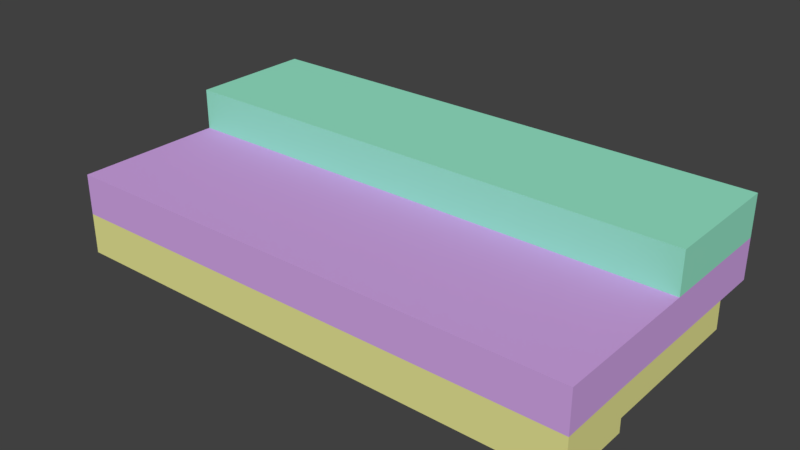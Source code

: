 # Source: BUA_Edificio.blend  (saved by Blender 2.79.0; exported with 4.5.12 LTS)
import bpy
from mathutils import Matrix  # noqa: F401  (used for matrix-valued properties, if any)

bpy.ops.wm.read_factory_settings(use_empty=True)
scene = bpy.context.scene
scene.name = 'Scene'

# ---- collections
col_collection_1 = bpy.data.collections.new('Collection 1'); scene.collection.children.link(col_collection_1)

# ---- materials (node trees are filled in below, after node groups)
mat_p2 = bpy.data.materials.new('P2')
mat_p2.alpha_threshold = 0.0
mat_p2.use_transparent_shadow = False
mat_p2.diffuse_color = (0.3094, 0.8, 0.5835, 1.0)
mat_p2.roughness = 0.5
mat_p1 = bpy.data.materials.new('P1')
mat_p1.alpha_threshold = 0.0
mat_p1.use_transparent_shadow = False
mat_p1.diffuse_color = (0.6446, 0.3775, 0.8, 1.0)
mat_p1.roughness = 0.5
mat_pb = bpy.data.materials.new('PB')
mat_pb.alpha_threshold = 0.0
mat_pb.use_transparent_shadow = False
mat_pb.diffuse_color = (0.8, 0.7857, 0.2968, 1.0)
mat_pb.roughness = 0.5

# ---- material node trees

# ---- world
world_world = bpy.data.worlds.new('World'); scene.world = world_world
world_world.color = (0.05088, 0.05088, 0.05088)
world_world.use_sun_shadow = False
world_world.sun_shadow_jitter_overblur = 0.0
world_world.cycles.sampling_method = 'MANUAL'

# ---- meshes
me_cube_002 = bpy.data.meshes.new('Cube.002')
me_cube_002.from_pydata([(-1.0, -1.0, 0.0), (-1.0, 0.6567, 0.0), (-1.0, 1.0, 2.0), (1.0, -1.0, 0.0), (0.9692, 0.8351, 0.0), (1.0, 1.0, 2.0), (-1.0, -1.0, 1.333), (-1.0, 1.0, 1.333), (1.0, 1.0, 1.333), (1.0, -1.0, 1.333), (-1.0, 0.08732, 2.0), (1.0, 0.08732, 2.0), (1.0, 0.08732, 1.333), (-1.0, 0.08732, 1.333), (0.1002, 0.6567, 0.0), (-0.3702, 0.6567, 0.0), (0.1002, 0.6567, 0.6644), (-1.0, -1.0, 0.6667), (-1.0, 0.6617, 0.6618), (-1.0, 1.0, 0.6667), (0.9692, 0.8251, 0.6767), (1.0, 1.0, 0.6767), (1.0, -1.0, 0.6669), (-0.3702, 0.6622, 0.6594), (1.0, -0.4563, 0.6839), (0.9692, -0.4563, 0.0), (1.0, -0.4563, 0.0), (0.9692, -0.4563, 0.6767)], [], [(13, 10, 2, 7), (7, 2, 5, 8), (6, 9, 12, 13), (21, 8, 12, 9, 22, 24), (3, 22, 17, 0), (14, 16, 20, 4), (15, 23, 16, 14), (26, 24, 22, 3), (8, 5, 11, 12), (5, 2, 10, 11), (22, 9, 6, 17), (19, 7, 8, 21), (12, 11, 10, 13), (17, 6, 13, 7, 19, 18), (1, 18, 23, 15), (20, 16, 23, 18, 19, 21), (24, 27, 20, 21), (0, 17, 18, 1), (24, 26, 25, 27), (4, 20, 27, 25)])
me_cube_002.polygons.foreach_set('material_index', [0, 0, 1, 1, 2, 2, 2, 2, 0, 0, 1, 1, 0, 1, 2, 1, 2, 2, 2, 2])
me_cube_002.materials.append(mat_p2)
me_cube_002.materials.append(mat_p1)
me_cube_002.materials.append(mat_pb)
me_cube_002.use_remesh_preserve_volume = False
me_cube_002.use_remesh_preserve_attributes = False
me_cube_002.use_mirror_vertex_groups = False
me_cube_002.update()

# ---- objects
ob_cube = bpy.data.objects.new('Cube', me_cube_002)

# ---- transforms, parenting, visibility, modifiers, constraints
ob_cube.location = (-1.421e-14, 0.0, 0.0)
ob_cube.scale = (64.3, 33.65, 15.0)
ob_cube.lineart.crease_threshold = 0.0

# ---- collection membership
col_collection_1.objects.link(ob_cube)

# ---- scene / render settings (as saved in the file)
scene.frame_start = 1; scene.frame_end = 250; scene.frame_set(79)
scene.render.engine = 'BLENDER_EEVEE_NEXT'
scene.render.resolution_percentage = 50
scene.render.dither_intensity = 0.0
scene.cycles.use_denoising = False
scene.cycles.samples = 128
scene.cycles.sampling_pattern = 'TABULATED_SOBOL'
scene.cycles.use_adaptive_sampling = False
scene.cycles.use_light_tree = False
scene.cycles.blur_glossy = 0.0
scene.cycles.sample_clamp_indirect = 0.0
scene.view_settings.view_transform = 'Standard'
bpy.context.view_layer.update()

# ---- added for rendering (the .blend has no active camera and no usable light): camera, sun
cam_auto = bpy.data.cameras.new('AutoCamera')
cam_auto.lens = 50.0
cam_auto.sensor_width = 36.0
cam_auto.clip_end = 2406.69
ob_auto_camera = bpy.data.objects.new('AutoCamera', cam_auto)
scene.collection.objects.link(ob_auto_camera)
ob_auto_camera.location = (137.134, -164.561, 124.707)
ob_auto_camera.rotation_euler = (1.09748, -7.21219e-08, 0.694738)
scene.camera = ob_auto_camera
light_auto_sun = bpy.data.lights.new('AutoSun', 'SUN')
light_auto_sun.energy = 3.0
light_auto_sun.angle = 0.0523599
ob_auto_sun = bpy.data.objects.new('AutoSun', light_auto_sun)
scene.collection.objects.link(ob_auto_sun)
ob_auto_sun.rotation_euler = (0.872665, 0.174533, 0.523599)
bpy.context.view_layer.update()
